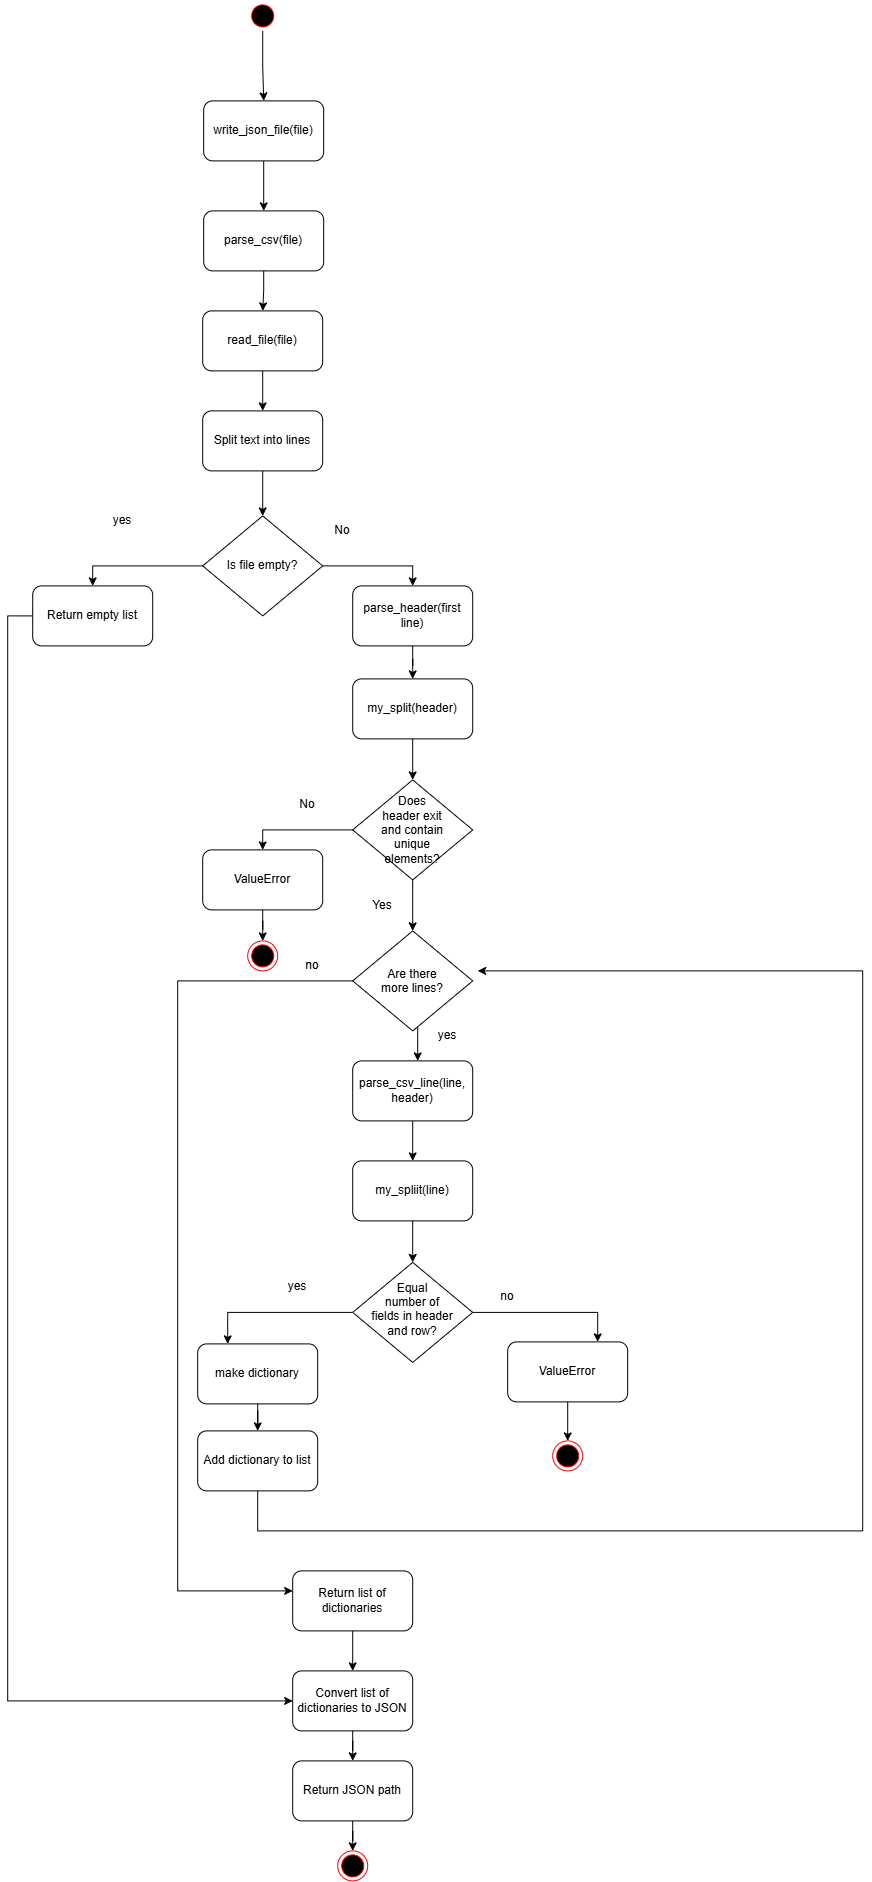

The diagram above was exported from draw.io. Its source (the exported page's mxGraphModel, read from the mxfile embedded in the PNG):
<mxGraphModel dx="3402" dy="2574" grid="1" gridSize="10" guides="1" tooltips="1" connect="1" arrows="1" fold="1" page="1" pageScale="1" pageWidth="827" pageHeight="1169" math="0" shadow="0">
  <root>
    <mxCell id="0" />
    <mxCell id="1" parent="0" />
    <mxCell id="2" parent="1" style="rounded=1;whiteSpace=wrap;html=1;" value="write_json_file(file)" vertex="1">
      <mxGeometry height="60" width="120" x="4746" y="-90" as="geometry" />
    </mxCell>
    <mxCell id="3" parent="1" style="rounded=1;whiteSpace=wrap;html=1;" value="parse_csv(file)" vertex="1">
      <mxGeometry height="60" width="120" x="4746" y="20" as="geometry" />
    </mxCell>
    <mxCell id="4" edge="1" parent="1" source="2" style="endArrow=classic;html=1;rounded=0;exitX=0.5;exitY=1;exitDx=0;exitDy=0;entryX=0.5;entryY=0;entryDx=0;entryDy=0;" target="3" value="">
      <mxGeometry height="50" relative="1" width="50" as="geometry">
        <mxPoint x="4726" y="100" as="sourcePoint" />
        <mxPoint x="4776" y="50" as="targetPoint" />
      </mxGeometry>
    </mxCell>
    <mxCell id="5" edge="1" parent="1" source="6" style="edgeStyle=orthogonalEdgeStyle;rounded=0;orthogonalLoop=1;jettySize=auto;html=1;entryX=0.5;entryY=0;entryDx=0;entryDy=0;" target="2">
      <mxGeometry relative="1" as="geometry" />
    </mxCell>
    <mxCell id="6" parent="1" style="ellipse;html=1;shape=startState;fillColor=#000000;strokeColor=#ff0000;" value="" vertex="1">
      <mxGeometry height="30" width="30" x="4790" y="-190" as="geometry" />
    </mxCell>
    <mxCell id="7" edge="1" parent="1" source="8" style="edgeStyle=orthogonalEdgeStyle;rounded=0;orthogonalLoop=1;jettySize=auto;html=1;entryX=0.5;entryY=0;entryDx=0;entryDy=0;" target="15">
      <mxGeometry relative="1" as="geometry" />
    </mxCell>
    <mxCell id="8" parent="1" style="rounded=1;whiteSpace=wrap;html=1;" value="read_file(file)" vertex="1">
      <mxGeometry height="60" width="120" x="4745" y="120" as="geometry" />
    </mxCell>
    <mxCell id="9" edge="1" parent="1" source="10" style="edgeStyle=orthogonalEdgeStyle;rounded=0;orthogonalLoop=1;jettySize=auto;html=1;entryX=0.5;entryY=0;entryDx=0;entryDy=0;" target="27">
      <mxGeometry relative="1" as="geometry" />
    </mxCell>
    <mxCell id="10" parent="1" style="rounded=1;whiteSpace=wrap;html=1;" value="my_split(header)" vertex="1">
      <mxGeometry height="60" width="120" x="4895" y="488" as="geometry" />
    </mxCell>
    <mxCell id="11" edge="1" parent="1" source="12" style="edgeStyle=orthogonalEdgeStyle;rounded=0;orthogonalLoop=1;jettySize=auto;html=1;" target="10">
      <mxGeometry relative="1" as="geometry" />
    </mxCell>
    <mxCell id="12" parent="1" style="rounded=1;whiteSpace=wrap;html=1;" value="parse_header(first line)" vertex="1">
      <mxGeometry height="60" width="120" x="4895" y="395" as="geometry" />
    </mxCell>
    <mxCell id="13" edge="1" parent="1" source="3" style="edgeStyle=orthogonalEdgeStyle;rounded=0;orthogonalLoop=1;jettySize=auto;html=1;" target="8" value="">
      <mxGeometry relative="1" as="geometry" />
    </mxCell>
    <mxCell id="14" edge="1" parent="1" source="15" style="edgeStyle=orthogonalEdgeStyle;rounded=0;orthogonalLoop=1;jettySize=auto;html=1;entryX=0.5;entryY=0;entryDx=0;entryDy=0;" target="20">
      <mxGeometry relative="1" as="geometry" />
    </mxCell>
    <mxCell id="15" parent="1" style="rounded=1;whiteSpace=wrap;html=1;" value="Split text into lines" vertex="1">
      <mxGeometry height="60" width="120" x="4745" y="220" as="geometry" />
    </mxCell>
    <mxCell id="16" edge="1" parent="1" source="17" style="edgeStyle=orthogonalEdgeStyle;rounded=0;orthogonalLoop=1;jettySize=auto;html=1;entryX=0;entryY=0.5;entryDx=0;entryDy=0;" target="53">
      <mxGeometry relative="1" as="geometry">
        <Array as="points">
          <mxPoint x="4550" y="425" />
          <mxPoint x="4550" y="1510.09" />
        </Array>
      </mxGeometry>
    </mxCell>
    <mxCell id="17" parent="1" style="rounded=1;whiteSpace=wrap;html=1;" value="Return empty list" vertex="1">
      <mxGeometry height="60" width="120" x="4575" y="395" as="geometry" />
    </mxCell>
    <mxCell id="18" edge="1" parent="1" source="20" style="edgeStyle=orthogonalEdgeStyle;rounded=0;orthogonalLoop=1;jettySize=auto;html=1;entryX=0.5;entryY=0;entryDx=0;entryDy=0;" target="17">
      <mxGeometry relative="1" as="geometry" />
    </mxCell>
    <mxCell id="19" edge="1" parent="1" source="20" style="edgeStyle=orthogonalEdgeStyle;rounded=0;orthogonalLoop=1;jettySize=auto;html=1;entryX=0.5;entryY=0;entryDx=0;entryDy=0;" target="12">
      <mxGeometry relative="1" as="geometry" />
    </mxCell>
    <mxCell id="20" parent="1" style="rhombus;whiteSpace=wrap;html=1;shapeInside=1;" value="&lt;div&gt;&lt;br&gt;&lt;/div&gt;&lt;div&gt;&lt;br&gt;&lt;/div&gt;&lt;div&gt;Is file empty?&lt;/div&gt;" vertex="1">
      <mxGeometry height="100" width="120" x="4745" y="325" as="geometry" />
    </mxCell>
    <mxCell id="21" parent="1" style="text;html=1;whiteSpace=wrap;strokeColor=none;fillColor=none;align=center;verticalAlign=middle;rounded=0;" value="yes" vertex="1">
      <mxGeometry height="30" width="60" x="4635" y="315" as="geometry" />
    </mxCell>
    <mxCell id="22" parent="1" style="text;html=1;whiteSpace=wrap;strokeColor=none;fillColor=none;align=center;verticalAlign=middle;rounded=0;" value="No" vertex="1">
      <mxGeometry height="30" width="60" x="4855" y="325" as="geometry" />
    </mxCell>
    <mxCell id="23" edge="1" parent="1" source="24" style="edgeStyle=orthogonalEdgeStyle;rounded=0;orthogonalLoop=1;jettySize=auto;html=1;entryX=0.5;entryY=0;entryDx=0;entryDy=0;" target="56">
      <mxGeometry relative="1" as="geometry" />
    </mxCell>
    <mxCell id="24" parent="1" style="rounded=1;whiteSpace=wrap;html=1;" value="ValueError" vertex="1">
      <mxGeometry height="60" width="120" x="4745" y="659" as="geometry" />
    </mxCell>
    <mxCell id="25" edge="1" parent="1" source="27" style="edgeStyle=orthogonalEdgeStyle;rounded=0;orthogonalLoop=1;jettySize=auto;html=1;entryX=0.5;entryY=0;entryDx=0;entryDy=0;" target="24">
      <mxGeometry relative="1" as="geometry" />
    </mxCell>
    <mxCell id="26" edge="1" parent="1" source="27" style="edgeStyle=orthogonalEdgeStyle;rounded=0;orthogonalLoop=1;jettySize=auto;html=1;entryX=0.5;entryY=0;entryDx=0;entryDy=0;" target="34">
      <mxGeometry relative="1" as="geometry" />
    </mxCell>
    <mxCell id="27" parent="1" style="rhombus;whiteSpace=wrap;html=1;shapeInside=1;" value="&lt;div&gt;&lt;br&gt;&lt;/div&gt;&lt;div&gt;&lt;br&gt;&lt;/div&gt;&lt;div&gt;Does header exit and contain unique elements?&lt;/div&gt;" vertex="1">
      <mxGeometry height="100" width="120" x="4895" y="589" as="geometry" />
    </mxCell>
    <mxCell id="28" parent="1" style="text;html=1;whiteSpace=wrap;strokeColor=none;fillColor=none;align=center;verticalAlign=middle;rounded=0;" value="No" vertex="1">
      <mxGeometry height="30" width="60" x="4820" y="599" as="geometry" />
    </mxCell>
    <mxCell id="29" parent="1" style="text;html=1;whiteSpace=wrap;strokeColor=none;fillColor=none;align=center;verticalAlign=middle;rounded=0;" value="Yes" vertex="1">
      <mxGeometry height="30" width="60" x="4895" y="700" as="geometry" />
    </mxCell>
    <mxCell id="30" edge="1" parent="1" source="31" style="edgeStyle=orthogonalEdgeStyle;rounded=0;orthogonalLoop=1;jettySize=auto;html=1;" target="37">
      <mxGeometry relative="1" as="geometry" />
    </mxCell>
    <mxCell id="31" parent="1" style="rounded=1;whiteSpace=wrap;html=1;" value="parse_csv_line(line, header)" vertex="1">
      <mxGeometry height="60" width="120" x="4895" y="870" as="geometry" />
    </mxCell>
    <mxCell id="32" edge="1" parent="1" style="edgeStyle=orthogonalEdgeStyle;rounded=0;orthogonalLoop=1;jettySize=auto;html=1;">
      <mxGeometry relative="1" as="geometry">
        <mxPoint x="4960" y="830" as="sourcePoint" />
        <mxPoint x="4960" y="870" as="targetPoint" />
      </mxGeometry>
    </mxCell>
    <mxCell id="33" edge="1" parent="1" source="34" style="edgeStyle=orthogonalEdgeStyle;rounded=0;orthogonalLoop=1;jettySize=auto;html=1;" target="50">
      <mxGeometry relative="1" as="geometry">
        <Array as="points">
          <mxPoint x="4720" y="790" />
          <mxPoint x="4720" y="1400" />
        </Array>
        <mxPoint x="4670" y="1490" as="targetPoint" />
      </mxGeometry>
    </mxCell>
    <mxCell id="34" parent="1" style="rhombus;whiteSpace=wrap;html=1;shapeInside=1;" value="&lt;div&gt;&lt;br&gt;&lt;/div&gt;&lt;div&gt;Are there more lines?&lt;/div&gt;" vertex="1">
      <mxGeometry height="100" width="120" x="4895" y="740" as="geometry" />
    </mxCell>
    <mxCell id="35" parent="1" style="text;html=1;whiteSpace=wrap;strokeColor=none;fillColor=none;align=center;verticalAlign=middle;rounded=0;" value="yes" vertex="1">
      <mxGeometry height="30" width="60" x="4960" y="830" as="geometry" />
    </mxCell>
    <mxCell id="36" edge="1" parent="1" source="37" style="edgeStyle=orthogonalEdgeStyle;rounded=0;orthogonalLoop=1;jettySize=auto;html=1;entryX=0.5;entryY=0;entryDx=0;entryDy=0;" target="40">
      <mxGeometry relative="1" as="geometry" />
    </mxCell>
    <mxCell id="37" parent="1" style="rounded=1;whiteSpace=wrap;html=1;" value="my_spliit(line)" vertex="1">
      <mxGeometry height="60" width="120" x="4895" y="970" as="geometry" />
    </mxCell>
    <mxCell id="38" edge="1" parent="1" source="40" style="edgeStyle=orthogonalEdgeStyle;rounded=0;orthogonalLoop=1;jettySize=auto;html=1;entryX=0.25;entryY=0;entryDx=0;entryDy=0;" target="42">
      <mxGeometry relative="1" as="geometry" />
    </mxCell>
    <mxCell id="39" edge="1" parent="1" source="40" style="edgeStyle=orthogonalEdgeStyle;rounded=0;orthogonalLoop=1;jettySize=auto;html=1;entryX=0.75;entryY=0;entryDx=0;entryDy=0;" target="44">
      <mxGeometry relative="1" as="geometry" />
    </mxCell>
    <mxCell id="40" parent="1" style="rhombus;whiteSpace=wrap;html=1;shapeInside=1;" value="Equal number of fields in header and row?" vertex="1">
      <mxGeometry height="100" width="120" x="4895" y="1071.5" as="geometry" />
    </mxCell>
    <mxCell id="41" edge="1" parent="1" source="42" style="edgeStyle=orthogonalEdgeStyle;rounded=0;orthogonalLoop=1;jettySize=auto;html=1;entryX=0.5;entryY=0;entryDx=0;entryDy=0;" target="48">
      <mxGeometry relative="1" as="geometry" />
    </mxCell>
    <mxCell id="42" parent="1" style="rounded=1;whiteSpace=wrap;html=1;" value="make dictionary" vertex="1">
      <mxGeometry height="60" width="120" x="4740" y="1153" as="geometry" />
    </mxCell>
    <mxCell id="43" edge="1" parent="1" source="44" style="edgeStyle=orthogonalEdgeStyle;rounded=0;orthogonalLoop=1;jettySize=auto;html=1;entryX=0.5;entryY=0;entryDx=0;entryDy=0;" target="58">
      <mxGeometry relative="1" as="geometry" />
    </mxCell>
    <mxCell id="44" parent="1" style="rounded=1;whiteSpace=wrap;html=1;" value="ValueError" vertex="1">
      <mxGeometry height="60" width="120" x="5050" y="1151" as="geometry" />
    </mxCell>
    <mxCell id="45" parent="1" style="text;html=1;whiteSpace=wrap;strokeColor=none;fillColor=none;align=center;verticalAlign=middle;rounded=0;" value="yes" vertex="1">
      <mxGeometry height="30" width="60" x="4810" y="1081" as="geometry" />
    </mxCell>
    <mxCell id="46" parent="1" style="text;html=1;whiteSpace=wrap;strokeColor=none;fillColor=none;align=center;verticalAlign=middle;rounded=0;" value="no" vertex="1">
      <mxGeometry height="30" width="60" x="5020" y="1091" as="geometry" />
    </mxCell>
    <mxCell id="47" edge="1" parent="1" source="48" style="edgeStyle=orthogonalEdgeStyle;rounded=0;orthogonalLoop=1;jettySize=auto;html=1;entryX=1;entryY=0.5;entryDx=0;entryDy=0;">
      <mxGeometry relative="1" as="geometry">
        <Array as="points">
          <mxPoint x="4800" y="1340" />
          <mxPoint x="5405" y="1340" />
          <mxPoint x="5405" y="780" />
        </Array>
        <mxPoint x="5020" y="780" as="targetPoint" />
      </mxGeometry>
    </mxCell>
    <mxCell id="48" parent="1" style="rounded=1;whiteSpace=wrap;html=1;" value="Add dictionary to list" vertex="1">
      <mxGeometry height="60" width="120" x="4740" y="1240" as="geometry" />
    </mxCell>
    <mxCell id="49" edge="1" parent="1" source="50" style="edgeStyle=orthogonalEdgeStyle;rounded=0;orthogonalLoop=1;jettySize=auto;html=1;entryX=0.5;entryY=0;entryDx=0;entryDy=0;">
      <mxGeometry relative="1" as="geometry">
        <mxPoint x="4895" y="1479.9999999999995" as="targetPoint" />
      </mxGeometry>
    </mxCell>
    <mxCell id="50" parent="1" style="rounded=1;whiteSpace=wrap;html=1;" value="Return list of dictionaries" vertex="1">
      <mxGeometry height="60" width="120" x="4835" y="1380" as="geometry" />
    </mxCell>
    <mxCell id="51" parent="1" style="text;html=1;whiteSpace=wrap;strokeColor=none;fillColor=none;align=center;verticalAlign=middle;rounded=0;" value="no" vertex="1">
      <mxGeometry height="30" width="60" x="4825" y="760" as="geometry" />
    </mxCell>
    <mxCell id="52" edge="1" parent="1" source="53" style="edgeStyle=orthogonalEdgeStyle;rounded=0;orthogonalLoop=1;jettySize=auto;html=1;" target="55">
      <mxGeometry relative="1" as="geometry" />
    </mxCell>
    <mxCell id="53" parent="1" style="rounded=1;whiteSpace=wrap;html=1;" value="Convert list of dictionaries to JSON" vertex="1">
      <mxGeometry height="60" width="120" x="4835" y="1480" as="geometry" />
    </mxCell>
    <mxCell id="54" edge="1" parent="1" source="55" style="edgeStyle=orthogonalEdgeStyle;rounded=0;orthogonalLoop=1;jettySize=auto;html=1;entryX=0.5;entryY=0;entryDx=0;entryDy=0;" target="57">
      <mxGeometry relative="1" as="geometry" />
    </mxCell>
    <mxCell id="55" parent="1" style="rounded=1;whiteSpace=wrap;html=1;" value="Return JSON path" vertex="1">
      <mxGeometry height="60" width="120" x="4835" y="1570" as="geometry" />
    </mxCell>
    <mxCell id="56" parent="1" style="ellipse;html=1;shape=endState;fillColor=#000000;strokeColor=#ff0000;" value="" vertex="1">
      <mxGeometry height="30" width="30" x="4790" y="750" as="geometry" />
    </mxCell>
    <mxCell id="57" parent="1" style="ellipse;html=1;shape=endState;fillColor=#000000;strokeColor=#ff0000;" value="" vertex="1">
      <mxGeometry height="30" width="30" x="4880" y="1660" as="geometry" />
    </mxCell>
    <mxCell id="58" parent="1" style="ellipse;html=1;shape=endState;fillColor=#000000;strokeColor=#ff0000;" value="" vertex="1">
      <mxGeometry height="30" width="30" x="5095" y="1250" as="geometry" />
    </mxCell>
  </root>
</mxGraphModel>